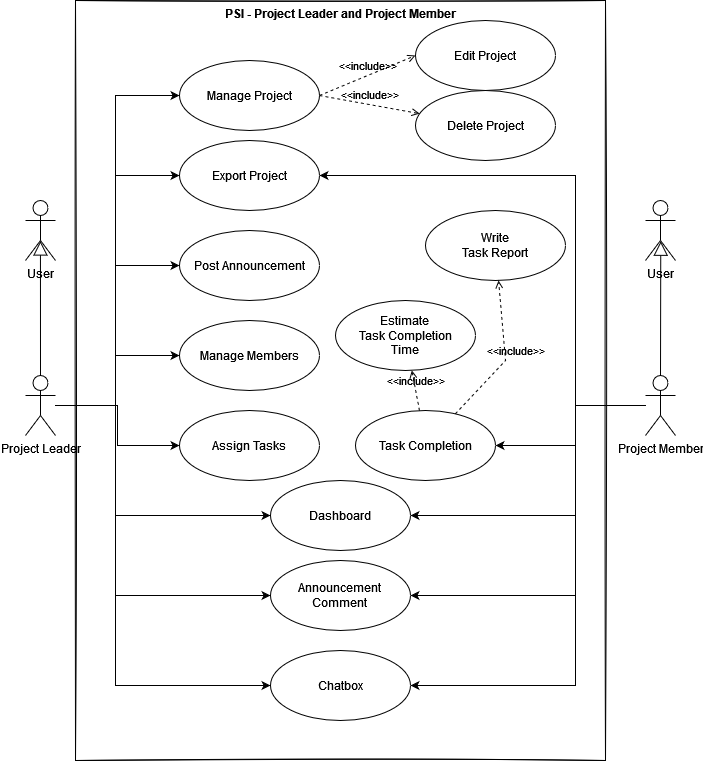

The diagram above was exported from draw.io. Its source (the exported page's mxGraphModel, read from the mxfile embedded in the PNG):
<mxGraphModel dx="464" dy="774" grid="1" gridSize="10" guides="1" tooltips="1" connect="1" arrows="1" fold="1" page="1" pageScale="1" pageWidth="827" pageHeight="1169" math="0" shadow="0">
  <root>
    <mxCell id="0" />
    <mxCell id="1" parent="0" />
    <mxCell id="POGhk0dLgYTSV-syUiXR-1" value="PSI - Project Leader and Project Member" style="shape=rect;html=1;verticalAlign=top;fontStyle=1;whiteSpace=wrap;align=center;shadow=0;sketch=1;" parent="1" vertex="1">
      <mxGeometry x="170" y="50" width="530" height="760" as="geometry" />
    </mxCell>
    <mxCell id="POGhk0dLgYTSV-syUiXR-2" value="User" style="shape=umlActor;html=1;verticalLabelPosition=bottom;verticalAlign=top;align=center;" parent="1" vertex="1">
      <mxGeometry x="120" y="250" width="30" height="60" as="geometry" />
    </mxCell>
    <mxCell id="POGhk0dLgYTSV-syUiXR-10" style="edgeStyle=orthogonalEdgeStyle;rounded=0;orthogonalLoop=1;jettySize=auto;html=1;entryX=0;entryY=0.5;entryDx=0;entryDy=0;" parent="1" source="POGhk0dLgYTSV-syUiXR-3" target="POGhk0dLgYTSV-syUiXR-9" edge="1">
      <mxGeometry relative="1" as="geometry">
        <Array as="points">
          <mxPoint x="210" y="455" />
          <mxPoint x="210" y="145" />
        </Array>
      </mxGeometry>
    </mxCell>
    <mxCell id="POGhk0dLgYTSV-syUiXR-19" style="edgeStyle=orthogonalEdgeStyle;rounded=0;orthogonalLoop=1;jettySize=auto;html=1;entryX=0;entryY=0.5;entryDx=0;entryDy=0;" parent="1" source="POGhk0dLgYTSV-syUiXR-3" target="POGhk0dLgYTSV-syUiXR-18" edge="1">
      <mxGeometry relative="1" as="geometry">
        <Array as="points">
          <mxPoint x="210" y="455" />
          <mxPoint x="210" y="225" />
        </Array>
      </mxGeometry>
    </mxCell>
    <mxCell id="POGhk0dLgYTSV-syUiXR-24" style="edgeStyle=orthogonalEdgeStyle;rounded=0;orthogonalLoop=1;jettySize=auto;html=1;entryX=0;entryY=0.5;entryDx=0;entryDy=0;" parent="1" source="POGhk0dLgYTSV-syUiXR-3" target="POGhk0dLgYTSV-syUiXR-21" edge="1">
      <mxGeometry relative="1" as="geometry">
        <Array as="points">
          <mxPoint x="210" y="455" />
          <mxPoint x="210" y="315" />
        </Array>
      </mxGeometry>
    </mxCell>
    <mxCell id="POGhk0dLgYTSV-syUiXR-26" style="edgeStyle=orthogonalEdgeStyle;rounded=0;orthogonalLoop=1;jettySize=auto;html=1;" parent="1" source="POGhk0dLgYTSV-syUiXR-3" target="POGhk0dLgYTSV-syUiXR-25" edge="1">
      <mxGeometry relative="1" as="geometry">
        <Array as="points">
          <mxPoint x="210" y="455" />
          <mxPoint x="210" y="405" />
        </Array>
      </mxGeometry>
    </mxCell>
    <mxCell id="POGhk0dLgYTSV-syUiXR-28" style="edgeStyle=orthogonalEdgeStyle;rounded=0;orthogonalLoop=1;jettySize=auto;html=1;" parent="1" source="POGhk0dLgYTSV-syUiXR-3" target="POGhk0dLgYTSV-syUiXR-27" edge="1">
      <mxGeometry relative="1" as="geometry" />
    </mxCell>
    <mxCell id="POGhk0dLgYTSV-syUiXR-33" style="edgeStyle=orthogonalEdgeStyle;rounded=0;orthogonalLoop=1;jettySize=auto;html=1;entryX=0;entryY=0.5;entryDx=0;entryDy=0;" parent="1" source="POGhk0dLgYTSV-syUiXR-3" target="POGhk0dLgYTSV-syUiXR-31" edge="1">
      <mxGeometry relative="1" as="geometry">
        <Array as="points">
          <mxPoint x="210" y="455" />
          <mxPoint x="210" y="565" />
        </Array>
      </mxGeometry>
    </mxCell>
    <mxCell id="POGhk0dLgYTSV-syUiXR-36" style="edgeStyle=orthogonalEdgeStyle;rounded=0;orthogonalLoop=1;jettySize=auto;html=1;entryX=0;entryY=0.5;entryDx=0;entryDy=0;" parent="1" source="POGhk0dLgYTSV-syUiXR-3" target="POGhk0dLgYTSV-syUiXR-35" edge="1">
      <mxGeometry relative="1" as="geometry">
        <Array as="points">
          <mxPoint x="210" y="455" />
          <mxPoint x="210" y="645" />
        </Array>
      </mxGeometry>
    </mxCell>
    <mxCell id="POGhk0dLgYTSV-syUiXR-39" style="edgeStyle=orthogonalEdgeStyle;rounded=0;orthogonalLoop=1;jettySize=auto;html=1;entryX=0;entryY=0.5;entryDx=0;entryDy=0;" parent="1" source="POGhk0dLgYTSV-syUiXR-3" target="POGhk0dLgYTSV-syUiXR-38" edge="1">
      <mxGeometry relative="1" as="geometry">
        <Array as="points">
          <mxPoint x="210" y="455" />
          <mxPoint x="210" y="735" />
        </Array>
      </mxGeometry>
    </mxCell>
    <mxCell id="POGhk0dLgYTSV-syUiXR-3" value="Project Leader" style="shape=umlActor;html=1;verticalLabelPosition=bottom;verticalAlign=top;align=center;" parent="1" vertex="1">
      <mxGeometry x="120" y="425" width="30" height="60" as="geometry" />
    </mxCell>
    <mxCell id="POGhk0dLgYTSV-syUiXR-4" value="" style="edgeStyle=none;html=1;endArrow=block;endFill=0;endSize=12;verticalAlign=bottom;rounded=0;exitX=0.5;exitY=0;exitDx=0;exitDy=0;exitPerimeter=0;entryX=0.498;entryY=0.675;entryDx=0;entryDy=0;entryPerimeter=0;" parent="1" source="POGhk0dLgYTSV-syUiXR-3" target="POGhk0dLgYTSV-syUiXR-2" edge="1">
      <mxGeometry width="160" relative="1" as="geometry">
        <mxPoint x="330" y="400" as="sourcePoint" />
        <mxPoint x="125" y="240" as="targetPoint" />
      </mxGeometry>
    </mxCell>
    <mxCell id="POGhk0dLgYTSV-syUiXR-5" value="User" style="shape=umlActor;html=1;verticalLabelPosition=bottom;verticalAlign=top;align=center;" parent="1" vertex="1">
      <mxGeometry x="740" y="250" width="30" height="60" as="geometry" />
    </mxCell>
    <mxCell id="POGhk0dLgYTSV-syUiXR-20" style="edgeStyle=orthogonalEdgeStyle;rounded=0;orthogonalLoop=1;jettySize=auto;html=1;entryX=1;entryY=0.5;entryDx=0;entryDy=0;" parent="1" source="POGhk0dLgYTSV-syUiXR-6" target="POGhk0dLgYTSV-syUiXR-18" edge="1">
      <mxGeometry relative="1" as="geometry">
        <Array as="points">
          <mxPoint x="670" y="455" />
          <mxPoint x="670" y="225" />
        </Array>
      </mxGeometry>
    </mxCell>
    <mxCell id="POGhk0dLgYTSV-syUiXR-30" style="edgeStyle=orthogonalEdgeStyle;rounded=0;orthogonalLoop=1;jettySize=auto;html=1;" parent="1" source="POGhk0dLgYTSV-syUiXR-6" target="POGhk0dLgYTSV-syUiXR-29" edge="1">
      <mxGeometry relative="1" as="geometry">
        <Array as="points">
          <mxPoint x="670" y="455" />
          <mxPoint x="670" y="495" />
        </Array>
      </mxGeometry>
    </mxCell>
    <mxCell id="POGhk0dLgYTSV-syUiXR-34" style="edgeStyle=orthogonalEdgeStyle;rounded=0;orthogonalLoop=1;jettySize=auto;html=1;entryX=1;entryY=0.5;entryDx=0;entryDy=0;" parent="1" source="POGhk0dLgYTSV-syUiXR-6" target="POGhk0dLgYTSV-syUiXR-31" edge="1">
      <mxGeometry relative="1" as="geometry">
        <Array as="points">
          <mxPoint x="670" y="455" />
          <mxPoint x="670" y="565" />
        </Array>
      </mxGeometry>
    </mxCell>
    <mxCell id="POGhk0dLgYTSV-syUiXR-37" style="edgeStyle=orthogonalEdgeStyle;rounded=0;orthogonalLoop=1;jettySize=auto;html=1;entryX=1;entryY=0.5;entryDx=0;entryDy=0;" parent="1" source="POGhk0dLgYTSV-syUiXR-6" target="POGhk0dLgYTSV-syUiXR-35" edge="1">
      <mxGeometry relative="1" as="geometry">
        <Array as="points">
          <mxPoint x="670" y="455" />
          <mxPoint x="670" y="645" />
        </Array>
      </mxGeometry>
    </mxCell>
    <mxCell id="POGhk0dLgYTSV-syUiXR-43" style="edgeStyle=orthogonalEdgeStyle;rounded=0;orthogonalLoop=1;jettySize=auto;html=1;entryX=1;entryY=0.5;entryDx=0;entryDy=0;" parent="1" source="POGhk0dLgYTSV-syUiXR-6" target="POGhk0dLgYTSV-syUiXR-38" edge="1">
      <mxGeometry relative="1" as="geometry">
        <Array as="points">
          <mxPoint x="670" y="455" />
          <mxPoint x="670" y="735" />
        </Array>
      </mxGeometry>
    </mxCell>
    <mxCell id="POGhk0dLgYTSV-syUiXR-6" value="&lt;div&gt;Project Member&lt;/div&gt;&lt;div&gt;&lt;br&gt;&lt;/div&gt;" style="shape=umlActor;html=1;verticalLabelPosition=bottom;verticalAlign=top;align=center;" parent="1" vertex="1">
      <mxGeometry x="740" y="425" width="30" height="60" as="geometry" />
    </mxCell>
    <mxCell id="POGhk0dLgYTSV-syUiXR-7" value="" style="edgeStyle=none;html=1;endArrow=block;endFill=0;endSize=12;verticalAlign=bottom;rounded=0;exitX=0.5;exitY=0;exitDx=0;exitDy=0;exitPerimeter=0;entryX=0.509;entryY=0.679;entryDx=0;entryDy=0;entryPerimeter=0;" parent="1" source="POGhk0dLgYTSV-syUiXR-6" target="POGhk0dLgYTSV-syUiXR-5" edge="1">
      <mxGeometry width="160" relative="1" as="geometry">
        <mxPoint x="720.06" y="340" as="sourcePoint" />
        <mxPoint x="720" y="230.5" as="targetPoint" />
      </mxGeometry>
    </mxCell>
    <mxCell id="POGhk0dLgYTSV-syUiXR-9" value="Manage Project" style="ellipse;whiteSpace=wrap;html=1;" parent="1" vertex="1">
      <mxGeometry x="274" y="110" width="140" height="70" as="geometry" />
    </mxCell>
    <mxCell id="POGhk0dLgYTSV-syUiXR-12" value="Edit Project" style="ellipse;whiteSpace=wrap;html=1;" parent="1" vertex="1">
      <mxGeometry x="510" y="70" width="140" height="70" as="geometry" />
    </mxCell>
    <mxCell id="POGhk0dLgYTSV-syUiXR-13" value="Delete Project" style="ellipse;whiteSpace=wrap;html=1;" parent="1" vertex="1">
      <mxGeometry x="510" y="140" width="140" height="70" as="geometry" />
    </mxCell>
    <mxCell id="POGhk0dLgYTSV-syUiXR-16" value="&amp;lt;&amp;lt;include&amp;gt;&amp;gt;" style="edgeStyle=none;html=1;endArrow=open;verticalAlign=bottom;dashed=1;labelBackgroundColor=none;rounded=0;exitX=1;exitY=0.5;exitDx=0;exitDy=0;" parent="1" source="POGhk0dLgYTSV-syUiXR-9" target="POGhk0dLgYTSV-syUiXR-13" edge="1">
      <mxGeometry width="160" relative="1" as="geometry">
        <mxPoint x="423.9999999999968" y="155" as="sourcePoint" />
        <mxPoint x="570" y="300" as="targetPoint" />
      </mxGeometry>
    </mxCell>
    <mxCell id="POGhk0dLgYTSV-syUiXR-17" value="&amp;lt;&amp;lt;include&amp;gt;&amp;gt;" style="edgeStyle=none;html=1;endArrow=open;verticalAlign=bottom;dashed=1;labelBackgroundColor=none;rounded=0;exitX=1;exitY=0.5;exitDx=0;exitDy=0;entryX=0;entryY=0.5;entryDx=0;entryDy=0;" parent="1" source="POGhk0dLgYTSV-syUiXR-9" target="POGhk0dLgYTSV-syUiXR-12" edge="1">
      <mxGeometry width="160" relative="1" as="geometry">
        <mxPoint x="423.9999999999968" y="155" as="sourcePoint" />
        <mxPoint x="524.1759155577176" y="173.09212542752675" as="targetPoint" />
      </mxGeometry>
    </mxCell>
    <mxCell id="POGhk0dLgYTSV-syUiXR-18" value="Export Project" style="ellipse;whiteSpace=wrap;html=1;" parent="1" vertex="1">
      <mxGeometry x="274" y="190" width="140" height="70" as="geometry" />
    </mxCell>
    <mxCell id="POGhk0dLgYTSV-syUiXR-21" value="Post Announcement" style="ellipse;whiteSpace=wrap;html=1;" parent="1" vertex="1">
      <mxGeometry x="274" y="280" width="140" height="70" as="geometry" />
    </mxCell>
    <mxCell id="POGhk0dLgYTSV-syUiXR-25" value="Manage Members" style="ellipse;whiteSpace=wrap;html=1;" parent="1" vertex="1">
      <mxGeometry x="274" y="370" width="140" height="70" as="geometry" />
    </mxCell>
    <mxCell id="POGhk0dLgYTSV-syUiXR-27" value="Assign Tasks" style="ellipse;whiteSpace=wrap;html=1;" parent="1" vertex="1">
      <mxGeometry x="274" y="460" width="140" height="70" as="geometry" />
    </mxCell>
    <mxCell id="POGhk0dLgYTSV-syUiXR-29" value="Task Completion" style="ellipse;whiteSpace=wrap;html=1;" parent="1" vertex="1">
      <mxGeometry x="450" y="460" width="140" height="70" as="geometry" />
    </mxCell>
    <mxCell id="POGhk0dLgYTSV-syUiXR-31" value="Dashboard" style="ellipse;whiteSpace=wrap;html=1;" parent="1" vertex="1">
      <mxGeometry x="365" y="530" width="140" height="70" as="geometry" />
    </mxCell>
    <mxCell id="POGhk0dLgYTSV-syUiXR-35" value="&lt;div&gt;Announcement &lt;br&gt;&lt;/div&gt;&lt;div&gt;Comment&lt;br&gt;&lt;/div&gt;" style="ellipse;whiteSpace=wrap;html=1;" parent="1" vertex="1">
      <mxGeometry x="365" y="610" width="140" height="70" as="geometry" />
    </mxCell>
    <mxCell id="POGhk0dLgYTSV-syUiXR-38" value="Chatbox" style="ellipse;whiteSpace=wrap;html=1;" parent="1" vertex="1">
      <mxGeometry x="365" y="700" width="140" height="70" as="geometry" />
    </mxCell>
    <mxCell id="POGhk0dLgYTSV-syUiXR-44" value="&lt;div&gt;Estimate&lt;br&gt;&lt;/div&gt;&lt;div&gt;Task Completion&lt;/div&gt;&lt;div&gt;Time &lt;br&gt;&lt;/div&gt;" style="ellipse;whiteSpace=wrap;html=1;" parent="1" vertex="1">
      <mxGeometry x="430" y="350" width="140" height="70" as="geometry" />
    </mxCell>
    <mxCell id="POGhk0dLgYTSV-syUiXR-45" value="&amp;lt;&amp;lt;include&amp;gt;&amp;gt;" style="edgeStyle=none;html=1;endArrow=open;verticalAlign=bottom;dashed=1;labelBackgroundColor=none;rounded=0;" parent="1" source="POGhk0dLgYTSV-syUiXR-29" target="POGhk0dLgYTSV-syUiXR-44" edge="1">
      <mxGeometry width="160" relative="1" as="geometry">
        <mxPoint x="340" y="480" as="sourcePoint" />
        <mxPoint x="500" y="480" as="targetPoint" />
      </mxGeometry>
    </mxCell>
    <mxCell id="POGhk0dLgYTSV-syUiXR-46" value="&lt;div&gt;Write&lt;br&gt;&lt;/div&gt;&lt;div&gt;Task Report&lt;/div&gt;" style="ellipse;whiteSpace=wrap;html=1;" parent="1" vertex="1">
      <mxGeometry x="520" y="260" width="140" height="70" as="geometry" />
    </mxCell>
    <mxCell id="POGhk0dLgYTSV-syUiXR-48" value="&amp;lt;&amp;lt;include&amp;gt;&amp;gt;" style="edgeStyle=none;html=1;endArrow=open;verticalAlign=bottom;dashed=1;labelBackgroundColor=none;rounded=0;" parent="1" source="POGhk0dLgYTSV-syUiXR-29" target="POGhk0dLgYTSV-syUiXR-46" edge="1">
      <mxGeometry x="-0.0462" y="-10" width="160" relative="1" as="geometry">
        <mxPoint x="523.8022146801165" y="470.1374575756563" as="sourcePoint" />
        <mxPoint x="516.3375022229764" y="429.8562622263703" as="targetPoint" />
        <Array as="points">
          <mxPoint x="600" y="410" />
        </Array>
        <mxPoint y="1" as="offset" />
      </mxGeometry>
    </mxCell>
  </root>
</mxGraphModel>